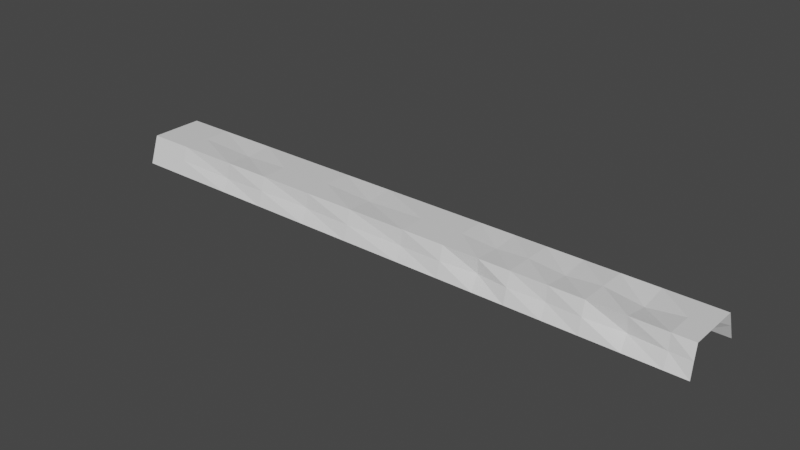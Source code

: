 # Source: long_cave_hallway_scene_switch_test.blend  (saved by Blender 2.93.20; exported with 4.5.12 LTS)
import bpy
from mathutils import Matrix  # noqa: F401  (used for matrix-valued properties, if any)

bpy.ops.wm.read_factory_settings(use_empty=True)
scene = bpy.context.scene
scene.name = 'Scene'

# ---- collections
col_collection = bpy.data.collections.new('Collection'); scene.collection.children.link(col_collection)

# ---- materials (node trees are filled in below, after node groups)
mat_material_001 = bpy.data.materials.new('Material.001')
mat_material_001.use_transparent_shadow = False
mat_material_001.diffuse_color = (0.8, 0.3064, 0.07357, 1.0)

# ---- material node trees
mat_material_001.use_nodes = True; mat_material_001.node_tree.nodes.clear()
_N = mat_material_001.node_tree.nodes; _L = mat_material_001.node_tree.links
n0 = _N.new('ShaderNodeBsdfPrincipled'); n0.name = 'Principled BSDF'; n0.location = (10, 300)
n0.distribution = 'GGX'
n0.subsurface_method = 'BURLEY'
n0.inputs[3].default_value = 1.45
n0.inputs[27].default_value = (0.0, 0.0, 0.0, 1.0)
n0.inputs[28].default_value = 1.0
n1 = _N.new('ShaderNodeOutputMaterial'); n1.name = 'Material Output'; n1.location = (300, 300)
_L.new(n0.outputs[0], n1.inputs[0])
n1.is_active_output = True

# ---- world
world_world = bpy.data.worlds.new('World'); scene.world = world_world
world_world.use_nodes = True; world_world.node_tree.nodes.clear()
_N = world_world.node_tree.nodes; _L = world_world.node_tree.links
n0 = _N.new('ShaderNodeOutputWorld'); n0.name = 'World Output'; n0.location = (300, 300)
n1 = _N.new('ShaderNodeBackground'); n1.name = 'Background'; n1.location = (10, 300)
n1.inputs[0].default_value = (0.05088, 0.05088, 0.05088, 1.0)
_L.new(n1.outputs[0], n0.inputs[0])
n0.is_active_output = True
world_world.color = (0.05088, 0.05088, 0.05088)
world_world.use_sun_shadow = False
world_world.sun_shadow_jitter_overblur = 0.0

# ---- meshes
me_plane = bpy.data.meshes.new('Plane')
me_plane.from_pydata([(-1.009, -0.9741, 1.611), (0.9913, -0.9741, 1.611), (-1.0, 0.9676, 1.72), (1.0, 0.9676, 1.72), (-1.0, -0.6823, 0.0), (1.0, -0.6823, 0.0), (1.0, 0.6987, 0.0), (-1.0, 0.6987, 0.0), (-0.9377, -0.9741, 1.611), (-0.929, 0.9676, 1.72), (-0.929, -0.6823, 0.0), (-0.929, 0.6987, 0.0), (-0.8201, -0.9741, 1.611), (-0.8115, 0.9676, 1.72), (-0.8115, -0.6823, 0.0), (-0.8115, 0.6987, 0.0), (-0.6974, -0.9741, 1.611), (-0.6887, 0.9676, 1.72), (-0.6887, -0.6823, 0.0), (-0.6887, 0.6987, 0.0), (-0.5846, -0.9741, 1.611), (-0.5759, 0.9676, 1.72), (-0.5759, -0.6823, 0.0), (-0.5759, 0.6987, 0.0), (-0.4653, -0.9741, 1.611), (-0.4567, 0.9676, 1.72), (-0.4567, -0.6823, 0.0), (-0.4567, 0.6987, 0.0), (-0.3601, -0.9741, 1.611), (-0.3514, 0.9676, 1.72), (-0.3514, -0.6823, 0.0), (-0.3514, 0.6987, 0.0), (-0.2395, -0.9741, 1.611), (-0.2309, 0.9676, 1.72), (-0.2309, -0.6823, 0.0), (-0.2309, 0.6987, 0.0), (-0.09375, -0.9741, 1.611), (-0.08506, 0.9676, 1.72), (-0.08506, -0.6823, 0.0), (-0.08506, 0.6987, 0.0), (0.1071, -0.9741, 1.611), (0.1157, 0.9676, 1.72), (0.1157, -0.6823, 0.0), (0.1157, 0.6987, 0.0), (0.2813, -0.9741, 1.611), (0.29, 0.9676, 1.72), (0.29, -0.6823, 0.0), (0.29, 0.6987, 0.0), (0.4686, -0.9741, 1.611), (0.4773, 0.9676, 1.72), (0.4773, -0.6823, 0.0), (0.4773, 0.6987, 0.0), (0.6317, -0.9741, 1.611), (0.6404, 0.9676, 1.72), (0.6404, -0.6823, 0.0), (0.6404, 0.6987, 0.0), (0.8393, -0.9741, 1.611), (0.848, 0.9676, 1.72), (0.848, -0.6823, 0.0), (0.848, 0.6987, 0.0), (-1.004, -0.8245, 0.7854), (0.9958, -0.8245, 0.7854), (-0.9328, -0.7689, 0.8644), (-0.8146, -0.6815, 0.924), (-0.6929, -0.8245, 0.7854), (-0.5796, -0.7601, 0.852), (-0.4609, -0.8245, 0.7854), (-0.3548, -0.7025, 0.8465), (-0.2351, -0.8245, 0.7854), (-0.08874, -0.762, 0.8882), (0.1115, -0.8245, 0.7854), (0.2863, -0.7529, 0.8492), (0.4731, -0.8245, 0.7854), (0.6375, -0.7701, 0.9304), (0.8438, -0.8245, 0.7854), (1.0, 0.8332, 0.8602), (-1.0, 0.8332, 0.8602), (-0.9288, 0.7851, 0.928), (-0.811, 0.7486, 0.9427), (-0.6884, 0.8716, 0.8615), (-0.5756, 0.719, 0.9761), (-0.4567, 0.8332, 0.8602), (-0.3518, 0.7445, 0.9554), (-0.2309, 0.8332, 0.8602), (-0.08506, 0.8332, 0.8602), (0.1195, 0.7311, 0.9391), (0.29, 0.8332, 0.8602), (0.4773, 0.8332, 0.8602), (0.6427, 0.782, 0.923), (0.848, 0.8332, 0.8602), (-1.0, 0.008217, 0.0), (1.0, 0.008217, 0.0), (-0.929, 0.008217, 0.0), (-0.8106, 0.01192, 0.3134), (-0.6887, 0.008217, 0.0), (-0.5754, 0.003594, 0.1926), (-0.4567, 0.008217, 0.0), (-0.351, 0.01048, 0.1418), (-0.2309, 0.008217, 0.0), (-0.08506, 0.008217, 0.0), (0.117, 0.01101, 0.1431), (0.29, 0.008217, 0.0), (0.4773, 0.008217, 0.0), (0.6435, 0.01482, 0.1606), (0.848, 0.008217, 0.0)], [], [(89, 75, 3, 57), (74, 61, 5, 58), (104, 91, 6, 59), (90, 92, 11, 7), (60, 62, 10, 4), (76, 77, 9, 2), (92, 93, 15, 11), (62, 63, 14, 10), (77, 78, 13, 9), (93, 94, 19, 15), (63, 64, 18, 14), (78, 79, 17, 13), (94, 95, 23, 19), (64, 65, 22, 18), (79, 80, 21, 17), (95, 96, 27, 23), (65, 66, 26, 22), (80, 81, 25, 21), (96, 97, 31, 27), (66, 67, 30, 26), (81, 82, 29, 25), (97, 98, 35, 31), (67, 68, 34, 30), (82, 83, 33, 29), (98, 99, 39, 35), (68, 69, 38, 34), (83, 84, 37, 33), (99, 100, 43, 39), (69, 70, 42, 38), (84, 85, 41, 37), (100, 101, 47, 43), (70, 71, 46, 42), (85, 86, 45, 41), (101, 102, 51, 47), (71, 72, 50, 46), (86, 87, 49, 45), (102, 103, 55, 51), (72, 73, 54, 50), (87, 88, 53, 49), (103, 104, 59, 55), (73, 74, 58, 54), (88, 89, 57, 53), (52, 56, 74, 73), (48, 52, 73, 72), (44, 48, 72, 71), (40, 44, 71, 70), (36, 40, 70, 69), (32, 36, 69, 68), (28, 32, 68, 67), (24, 28, 67, 66), (20, 24, 66, 65), (16, 20, 65, 64), (12, 16, 64, 63), (8, 12, 63, 62), (0, 8, 62, 60), (56, 1, 61, 74), (55, 59, 89, 88), (51, 55, 88, 87), (47, 51, 87, 86), (43, 47, 86, 85), (39, 43, 85, 84), (35, 39, 84, 83), (31, 35, 83, 82), (27, 31, 82, 81), (23, 27, 81, 80), (19, 23, 80, 79), (15, 19, 79, 78), (11, 15, 78, 77), (7, 11, 77, 76), (59, 6, 75, 89), (54, 58, 104, 103), (50, 54, 103, 102), (46, 50, 102, 101), (42, 46, 101, 100), (38, 42, 100, 99), (34, 38, 99, 98), (30, 34, 98, 97), (26, 30, 97, 96), (22, 26, 96, 95), (18, 22, 95, 94), (14, 18, 94, 93), (10, 14, 93, 92), (4, 10, 92, 90), (58, 5, 91, 104)])
_uv = me_plane.uv_layers.new(name='UVMap')
_uv.uv.foreach_set('vector', [0.924, 0.9247, 1.0, 0.9247, 1.0, 1.0, 0.924, 1.0, 0.924, 0.08142, 1.0, 0.08142, 1.0, 0.1589, 0.924, 0.1589, 0.924, 0.5041, 1.0, 0.5041, 1.0, 0.8494, 0.924, 0.8494, 0.0, 0.5041, 0.03549, 0.5041, 0.03549, 0.8494, 0.0, 0.8494, 0.0, 0.08142, 0.03549, 0.08142, 0.03549, 0.1589, 0.0, 0.1589, 0.0, 0.9247, 0.03549, 0.9247, 0.03549, 1.0, 0.0, 1.0, 0.03549, 0.5041, 0.09427, 0.5041, 0.09427, 0.8494, 0.03549, 0.8494, 0.03549, 0.08142, 0.09427, 0.08142, 0.09427, 0.1589, 0.03549, 0.1589, 0.03549, 0.9247, 0.09427, 0.9247, 0.09427, 1.0, 0.03549, 1.0, 0.09427, 0.5041, 0.1557, 0.5041, 0.1557, 0.8494, 0.09427, 0.8494, 0.09427, 0.08142, 0.1557, 0.08142, 0.1557, 0.1589, 0.09427, 0.1589, 0.09427, 0.9247, 0.1557, 0.9247, 0.1557, 1.0, 0.09427, 1.0, 0.1557, 0.5041, 0.2121, 0.5041, 0.2121, 0.8494, 0.1557, 0.8494, 0.1557, 0.08142, 0.2121, 0.08142, 0.2121, 0.1589, 0.1557, 0.1589, 0.1557, 0.9247, 0.2121, 0.9247, 0.2121, 1.0, 0.1557, 1.0, 0.2121, 0.5041, 0.2717, 0.5041, 0.2717, 0.8494, 0.2121, 0.8494, 0.2121, 0.08142, 0.2717, 0.08142, 0.2717, 0.1589, 0.2121, 0.1589, 0.2121, 0.9247, 0.2717, 0.9247, 0.2717, 1.0, 0.2121, 1.0, 0.2717, 0.5041, 0.3243, 0.5041, 0.3243, 0.8494, 0.2717, 0.8494, 0.2717, 0.08142, 0.3243, 0.08142, 0.3243, 0.1589, 0.2717, 0.1589, 0.2717, 0.9247, 0.3243, 0.9247, 0.3243, 1.0, 0.2717, 1.0, 0.3243, 0.5041, 0.3846, 0.5041, 0.3846, 0.8494, 0.3243, 0.8494, 0.3243, 0.08142, 0.3846, 0.08142, 0.3846, 0.1589, 0.3243, 0.1589, 0.3243, 0.9247, 0.3846, 0.9247, 0.3846, 1.0, 0.3243, 1.0, 0.3846, 0.5041, 0.4575, 0.5041, 0.4575, 0.8494, 0.3846, 0.8494, 0.3846, 0.08142, 0.4575, 0.08142, 0.4575, 0.1589, 0.3846, 0.1589, 0.3846, 0.9247, 0.4575, 0.9247, 0.4575, 1.0, 0.3846, 1.0, 0.4575, 0.5041, 0.5579, 0.5041, 0.5579, 0.8494, 0.4575, 0.8494, 0.4575, 0.08142, 0.5579, 0.08142, 0.5579, 0.1589, 0.4575, 0.1589, 0.4575, 0.9247, 0.5579, 0.9247, 0.5579, 1.0, 0.4575, 1.0, 0.5579, 0.5041, 0.645, 0.5041, 0.645, 0.8494, 0.5579, 0.8494, 0.5579, 0.08142, 0.645, 0.08142, 0.645, 0.1589, 0.5579, 0.1589, 0.5579, 0.9247, 0.645, 0.9247, 0.645, 1.0, 0.5579, 1.0, 0.645, 0.5041, 0.7386, 0.5041, 0.7386, 0.8494, 0.645, 0.8494, 0.645, 0.08142, 0.7386, 0.08142, 0.7386, 0.1589, 0.645, 0.1589, 0.645, 0.9247, 0.7386, 0.9247, 0.7386, 1.0, 0.645, 1.0, 0.7386, 0.5041, 0.8202, 0.5041, 0.8202, 0.8494, 0.7386, 0.8494, 0.7386, 0.08142, 0.8202, 0.08142, 0.8202, 0.1589, 0.7386, 0.1589, 0.7386, 0.9247, 0.8202, 0.9247, 0.8202, 1.0, 0.7386, 1.0, 0.8202, 0.5041, 0.924, 0.5041, 0.924, 0.8494, 0.8202, 0.8494, 0.8202, 0.08142, 0.924, 0.08142, 0.924, 0.1589, 0.8202, 0.1589, 0.8202, 0.9247, 0.924, 0.9247, 0.924, 1.0, 0.8202, 1.0, 0.8202, 0.0, 0.924, 0.0, 0.924, 0.08142, 0.8202, 0.08142, 0.7386, 0.0, 0.8202, 0.0, 0.8202, 0.08142, 0.7386, 0.08142, 0.645, 0.0, 0.7386, 0.0, 0.7386, 0.08142, 0.645, 0.08142, 0.5579, 0.0, 0.645, 0.0, 0.645, 0.08142, 0.5579, 0.08142, 0.4575, 0.0, 0.5579, 0.0, 0.5579, 0.08142, 0.4575, 0.08142, 0.3846, 0.0, 0.4575, 0.0, 0.4575, 0.08142, 0.3846, 0.08142, 0.3243, 0.0, 0.3846, 0.0, 0.3846, 0.08142, 0.3243, 0.08142, 0.2717, 0.0, 0.3243, 0.0, 0.3243, 0.08142, 0.2717, 0.08142, 0.2121, 0.0, 0.2717, 0.0, 0.2717, 0.08142, 0.2121, 0.08142, 0.1557, 0.0, 0.2121, 0.0, 0.2121, 0.08142, 0.1557, 0.08142, 0.09427, 0.0, 0.1557, 0.0, 0.1557, 0.08142, 0.09427, 0.08142, 0.03549, 0.0, 0.09427, 0.0, 0.09427, 0.08142, 0.03549, 0.08142, 0.0, 0.0, 0.03549, 0.0, 0.03549, 0.08142, 0.0, 0.08142, 0.924, 0.0, 1.0, 0.0, 1.0, 0.08142, 0.924, 0.08142, 0.8202, 0.8494, 0.924, 0.8494, 0.924, 0.9247, 0.8202, 0.9247, 0.7386, 0.8494, 0.8202, 0.8494, 0.8202, 0.9247, 0.7386, 0.9247, 0.645, 0.8494, 0.7386, 0.8494, 0.7386, 0.9247, 0.645, 0.9247, 0.5579, 0.8494, 0.645, 0.8494, 0.645, 0.9247, 0.5579, 0.9247, 0.4575, 0.8494, 0.5579, 0.8494, 0.5579, 0.9247, 0.4575, 0.9247, 0.3846, 0.8494, 0.4575, 0.8494, 0.4575, 0.9247, 0.3846, 0.9247, 0.3243, 0.8494, 0.3846, 0.8494, 0.3846, 0.9247, 0.3243, 0.9247, 0.2717, 0.8494, 0.3243, 0.8494, 0.3243, 0.9247, 0.2717, 0.9247, 0.2121, 0.8494, 0.2717, 0.8494, 0.2717, 0.9247, 0.2121, 0.9247, 0.1557, 0.8494, 0.2121, 0.8494, 0.2121, 0.9247, 0.1557, 0.9247, 0.09427, 0.8494, 0.1557, 0.8494, 0.1557, 0.9247, 0.09427, 0.9247, 0.03549, 0.8494, 0.09427, 0.8494, 0.09427, 0.9247, 0.03549, 0.9247, 0.0, 0.8494, 0.03549, 0.8494, 0.03549, 0.9247, 0.0, 0.9247, 0.924, 0.8494, 1.0, 0.8494, 1.0, 0.9247, 0.924, 0.9247, 0.8202, 0.1589, 0.924, 0.1589, 0.924, 0.5041, 0.8202, 0.5041, 0.7386, 0.1589, 0.8202, 0.1589, 0.8202, 0.5041, 0.7386, 0.5041, 0.645, 0.1589, 0.7386, 0.1589, 0.7386, 0.5041, 0.645, 0.5041, 0.5579, 0.1589, 0.645, 0.1589, 0.645, 0.5041, 0.5579, 0.5041, 0.4575, 0.1589, 0.5579, 0.1589, 0.5579, 0.5041, 0.4575, 0.5041, 0.3846, 0.1589, 0.4575, 0.1589, 0.4575, 0.5041, 0.3846, 0.5041, 0.3243, 0.1589, 0.3846, 0.1589, 0.3846, 0.5041, 0.3243, 0.5041, 0.2717, 0.1589, 0.3243, 0.1589, 0.3243, 0.5041, 0.2717, 0.5041, 0.2121, 0.1589, 0.2717, 0.1589, 0.2717, 0.5041, 0.2121, 0.5041, 0.1557, 0.1589, 0.2121, 0.1589, 0.2121, 0.5041, 0.1557, 0.5041, 0.09427, 0.1589, 0.1557, 0.1589, 0.1557, 0.5041, 0.09427, 0.5041, 0.03549, 0.1589, 0.09427, 0.1589, 0.09427, 0.5041, 0.03549, 0.5041, 0.0, 0.1589, 0.03549, 0.1589, 0.03549, 0.5041, 0.0, 0.5041, 0.924, 0.1589, 1.0, 0.1589, 1.0, 0.5041, 0.924, 0.5041])
me_plane.materials.append(mat_material_001)
me_plane.use_remesh_fix_poles = True
me_plane.use_remesh_preserve_attributes = False
me_plane.update()

# ---- objects
ob_plane = bpy.data.objects.new('Plane', me_plane)

# ---- transforms, parenting, visibility, modifiers, constraints
ob_plane.location = (0.0, 0.0, 0.0)
ob_plane.rotation_euler = (-0.0, 3.142, 0.0)
ob_plane.scale = (135.4, 17.38, 7.322)

# ---- collection membership
col_collection.objects.link(ob_plane)

# ---- scene / render settings (as saved in the file)
scene.frame_start = 1; scene.frame_end = 250; scene.frame_set(1)
scene.render.engine = 'BLENDER_EEVEE_NEXT'
scene.cycles.use_denoising = False
scene.cycles.samples = 128
scene.cycles.sampling_pattern = 'TABULATED_SOBOL'
scene.cycles.use_adaptive_sampling = False
scene.cycles.use_light_tree = False
scene.view_settings.view_transform = 'Filmic'
bpy.context.view_layer.update()

# ---- added for rendering (the .blend has no active camera and no usable light): camera, sun
cam_auto = bpy.data.cameras.new('AutoCamera')
cam_auto.lens = 50.0
cam_auto.sensor_width = 36.0
cam_auto.clip_end = 4456.13
ob_auto_camera = bpy.data.objects.new('AutoCamera', cam_auto)
scene.collection.objects.link(ob_auto_camera)
ob_auto_camera.location = (254.5, -304.75, 196.831)
ob_auto_camera.rotation_euler = (1.09748, -7.21219e-08, 0.694738)
scene.camera = ob_auto_camera
light_auto_sun = bpy.data.lights.new('AutoSun', 'SUN')
light_auto_sun.energy = 3.0
light_auto_sun.angle = 0.0523599
ob_auto_sun = bpy.data.objects.new('AutoSun', light_auto_sun)
scene.collection.objects.link(ob_auto_sun)
ob_auto_sun.rotation_euler = (0.872665, 0.174533, 0.523599)
bpy.context.view_layer.update()
